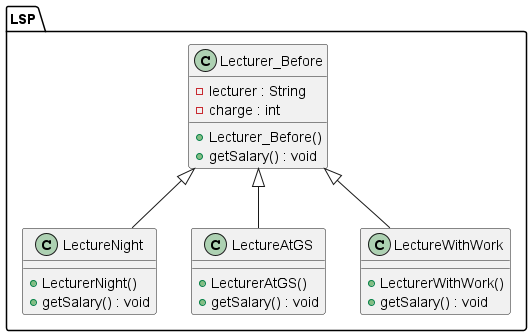

The diagram above was rendered by PlantUML. Its source (embedded in the PNG):
@startuml
package LSP {
    class Lecturer_Before{
        - lecturer : String
        - charge : int

        + Lecturer_Before()
        + getSalary() : void
    }

    class LectureNight extends Lecturer_Before{
        + LecturerNight()
        + getSalary() : void
    }

    class LectureAtGS extends Lecturer_Before{
        + LecturerAtGS()
        + getSalary() : void
    }

    class LectureWithWork extends Lecturer_Before{
        + LecturerWithWork()
        + getSalary() : void
    }
}

@enduml